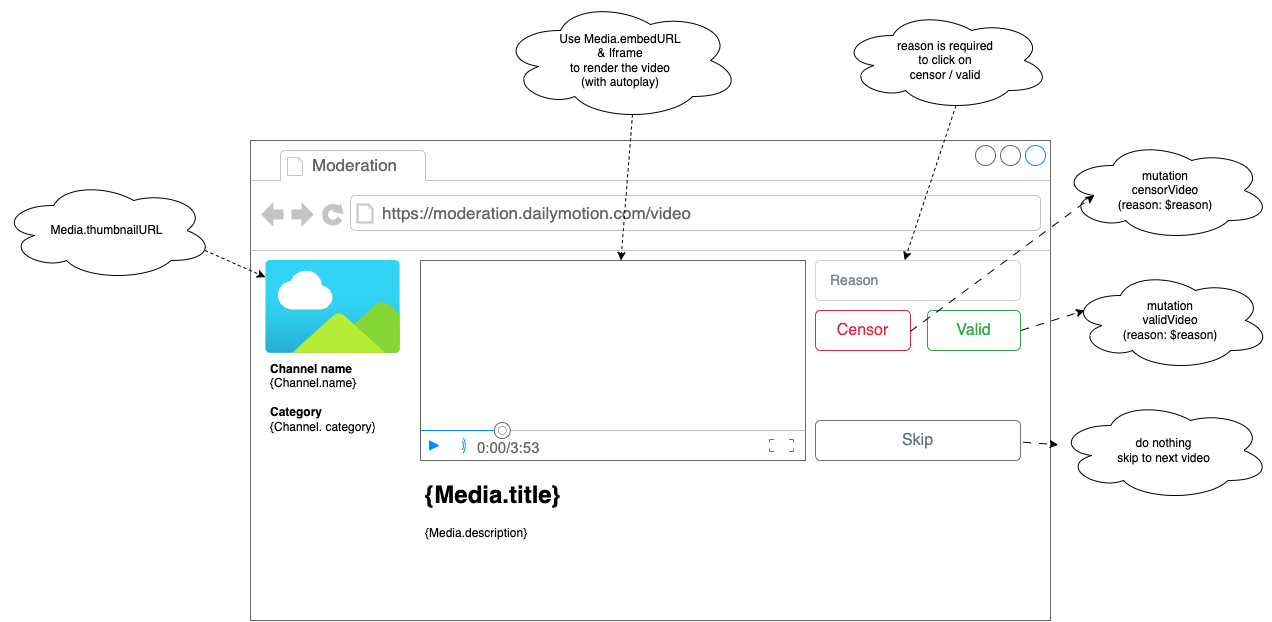

The diagram above was exported from draw.io. Its source (the exported page's mxGraphModel, read from the mxfile embedded in the PNG):
<mxGraphModel dx="2742" dy="2325" grid="1" gridSize="10" guides="1" tooltips="1" connect="1" arrows="1" fold="1" page="1" pageScale="1" pageWidth="827" pageHeight="1169" math="0" shadow="0">
  <root>
    <mxCell id="0" />
    <mxCell id="1" parent="0" />
    <mxCell id="ucYdp16UbolbP96RM7bF-7" value="" style="strokeWidth=1;shadow=0;dashed=0;align=center;html=1;shape=mxgraph.mockup.containers.browserWindow;rSize=0;strokeColor=#666666;strokeColor2=#008cff;strokeColor3=#c4c4c4;mainText=,;recursiveResize=0;" vertex="1" parent="1">
      <mxGeometry x="20" y="10" width="800" height="480" as="geometry" />
    </mxCell>
    <mxCell id="ucYdp16UbolbP96RM7bF-8" value="Moderation" style="strokeWidth=1;shadow=0;dashed=0;align=center;html=1;shape=mxgraph.mockup.containers.anchor;fontSize=17;fontColor=#666666;align=left;whiteSpace=wrap;" vertex="1" parent="ucYdp16UbolbP96RM7bF-7">
      <mxGeometry x="60" y="12" width="110" height="26" as="geometry" />
    </mxCell>
    <mxCell id="ucYdp16UbolbP96RM7bF-9" value="https://moderation.dailymotion.com/video" style="strokeWidth=1;shadow=0;dashed=0;align=center;html=1;shape=mxgraph.mockup.containers.anchor;rSize=0;fontSize=17;fontColor=#666666;align=left;" vertex="1" parent="ucYdp16UbolbP96RM7bF-7">
      <mxGeometry x="130" y="60" width="250" height="26" as="geometry" />
    </mxCell>
    <mxCell id="ucYdp16UbolbP96RM7bF-1" value="Censor" style="html=1;shadow=0;dashed=0;shape=mxgraph.bootstrap.rrect;rSize=5;strokeColor=#DB2843;strokeWidth=1;fillColor=none;fontColor=#DB2843;whiteSpace=wrap;align=center;verticalAlign=middle;spacingLeft=0;fontStyle=0;fontSize=16;spacing=5;" vertex="1" parent="ucYdp16UbolbP96RM7bF-7">
      <mxGeometry x="565" y="170" width="95" height="40" as="geometry" />
    </mxCell>
    <mxCell id="ucYdp16UbolbP96RM7bF-2" value="Valid" style="html=1;shadow=0;dashed=0;shape=mxgraph.bootstrap.rrect;rSize=5;strokeColor=#33A64C;strokeWidth=1;fillColor=none;fontColor=#33A64C;whiteSpace=wrap;align=center;verticalAlign=middle;spacingLeft=0;fontStyle=0;fontSize=16;spacing=5;" vertex="1" parent="ucYdp16UbolbP96RM7bF-7">
      <mxGeometry x="677" y="170" width="93" height="40" as="geometry" />
    </mxCell>
    <mxCell id="ucYdp16UbolbP96RM7bF-3" value="Skip" style="html=1;shadow=0;dashed=0;shape=mxgraph.bootstrap.rrect;rSize=5;strokeColor=#6C767D;strokeWidth=1;fillColor=none;fontColor=#6C767D;whiteSpace=wrap;align=center;verticalAlign=middle;spacingLeft=0;fontStyle=0;fontSize=16;spacing=5;" vertex="1" parent="ucYdp16UbolbP96RM7bF-7">
      <mxGeometry x="565" y="280" width="205" height="40" as="geometry" />
    </mxCell>
    <mxCell id="ucYdp16UbolbP96RM7bF-5" value="" style="verticalLabelPosition=bottom;shadow=0;dashed=0;align=center;html=1;verticalAlign=top;strokeWidth=1;shape=mxgraph.mockup.containers.videoPlayer;strokeColor=#666666;strokeColor2=#008cff;strokeColor3=#c4c4c4;textColor=#666666;fillColor2=#008cff;barHeight=30;barPos=20;" vertex="1" parent="ucYdp16UbolbP96RM7bF-7">
      <mxGeometry x="170" y="120" width="385" height="200" as="geometry" />
    </mxCell>
    <mxCell id="ucYdp16UbolbP96RM7bF-6" value="&lt;h1&gt;{Media.title}&lt;/h1&gt;&lt;p&gt;{Media.description}&lt;/p&gt;" style="text;html=1;strokeColor=none;fillColor=none;spacing=5;spacingTop=-20;whiteSpace=wrap;overflow=hidden;rounded=0;" vertex="1" parent="ucYdp16UbolbP96RM7bF-7">
      <mxGeometry x="170" y="335" width="380" height="120" as="geometry" />
    </mxCell>
    <mxCell id="ucYdp16UbolbP96RM7bF-12" value="&lt;p&gt;&lt;span style=&quot;background-color: initial;&quot;&gt;&lt;b&gt;Channel name&lt;/b&gt;&lt;br&gt;{Channel.name}&lt;br&gt;&lt;br&gt;&lt;b&gt;Category&lt;/b&gt;&lt;br&gt;{Channel. category}&lt;/span&gt;&lt;/p&gt;" style="text;html=1;strokeColor=none;fillColor=none;spacing=5;spacingTop=-20;whiteSpace=wrap;overflow=hidden;rounded=0;" vertex="1" parent="ucYdp16UbolbP96RM7bF-7">
      <mxGeometry x="15" y="220" width="135" height="120" as="geometry" />
    </mxCell>
    <mxCell id="ucYdp16UbolbP96RM7bF-13" value="" style="image;aspect=fixed;html=1;points=[];align=center;fontSize=12;image=img/lib/azure2/general/Image.svg;" vertex="1" parent="ucYdp16UbolbP96RM7bF-7">
      <mxGeometry x="15" y="120" width="135" height="92.82" as="geometry" />
    </mxCell>
    <mxCell id="vxtrAeTDN47oogLxVpyt-4" value="Reason" style="html=1;shadow=0;dashed=0;shape=mxgraph.bootstrap.rrect;rSize=5;strokeColor=#CED4DA;html=1;whiteSpace=wrap;fillColor=#FFFFFF;fontColor=#7D868C;align=left;spacing=15;fontSize=14;" vertex="1" parent="ucYdp16UbolbP96RM7bF-7">
      <mxGeometry x="565" y="120" width="205" height="40" as="geometry" />
    </mxCell>
    <mxCell id="ucYdp16UbolbP96RM7bF-15" value="mutation&lt;br&gt;censorVideo&lt;br&gt;(reason: $reason)" style="ellipse;shape=cloud;whiteSpace=wrap;html=1;" vertex="1" parent="1">
      <mxGeometry x="830" y="10" width="210" height="100" as="geometry" />
    </mxCell>
    <mxCell id="ucYdp16UbolbP96RM7bF-16" value="mutation&lt;br&gt;validVideo&lt;br&gt;(reason: $reason)" style="ellipse;shape=cloud;whiteSpace=wrap;html=1;" vertex="1" parent="1">
      <mxGeometry x="840" y="140" width="200" height="100" as="geometry" />
    </mxCell>
    <mxCell id="ucYdp16UbolbP96RM7bF-17" value="do nothing&lt;br&gt;skip to next video" style="ellipse;shape=cloud;whiteSpace=wrap;html=1;" vertex="1" parent="1">
      <mxGeometry x="827" y="270" width="213" height="100" as="geometry" />
    </mxCell>
    <mxCell id="ucYdp16UbolbP96RM7bF-18" value="" style="endArrow=classic;html=1;rounded=0;exitX=1.013;exitY=0.543;exitDx=0;exitDy=0;exitPerimeter=0;dashed=1;dashPattern=8 8;" edge="1" parent="1" source="ucYdp16UbolbP96RM7bF-3" target="ucYdp16UbolbP96RM7bF-17">
      <mxGeometry width="50" height="50" relative="1" as="geometry">
        <mxPoint x="780" y="270" as="sourcePoint" />
        <mxPoint x="830" y="220" as="targetPoint" />
      </mxGeometry>
    </mxCell>
    <mxCell id="ucYdp16UbolbP96RM7bF-19" value="" style="endArrow=classic;html=1;rounded=0;exitX=1.006;exitY=0.498;exitDx=0;exitDy=0;exitPerimeter=0;dashed=1;dashPattern=8 8;entryX=0.07;entryY=0.4;entryDx=0;entryDy=0;entryPerimeter=0;" edge="1" parent="1" source="ucYdp16UbolbP96RM7bF-2" target="ucYdp16UbolbP96RM7bF-16">
      <mxGeometry width="50" height="50" relative="1" as="geometry">
        <mxPoint x="737" y="262" as="sourcePoint" />
        <mxPoint x="858" y="312" as="targetPoint" />
      </mxGeometry>
    </mxCell>
    <mxCell id="ucYdp16UbolbP96RM7bF-20" value="" style="endArrow=classic;html=1;rounded=0;exitX=1;exitY=0.52;exitDx=0;exitDy=0;exitPerimeter=0;dashed=1;dashPattern=8 8;entryX=0.16;entryY=0.55;entryDx=0;entryDy=0;entryPerimeter=0;" edge="1" parent="1" source="ucYdp16UbolbP96RM7bF-1" target="ucYdp16UbolbP96RM7bF-15">
      <mxGeometry width="50" height="50" relative="1" as="geometry">
        <mxPoint x="736" y="210" as="sourcePoint" />
        <mxPoint x="843" y="232" as="targetPoint" />
      </mxGeometry>
    </mxCell>
    <mxCell id="UpMxsjiqOvlJKd0bbtMK-3" style="rounded=0;orthogonalLoop=1;jettySize=auto;html=1;exitX=0.96;exitY=0.7;exitDx=0;exitDy=0;dashed=1;exitPerimeter=0;" edge="1" parent="1" source="UpMxsjiqOvlJKd0bbtMK-4" target="ucYdp16UbolbP96RM7bF-13">
      <mxGeometry relative="1" as="geometry">
        <mxPoint x="-20" y="130" as="sourcePoint" />
      </mxGeometry>
    </mxCell>
    <mxCell id="UpMxsjiqOvlJKd0bbtMK-4" value="Media.thumbnailURL" style="ellipse;shape=cloud;whiteSpace=wrap;html=1;" vertex="1" parent="1">
      <mxGeometry x="-230" y="50" width="213" height="100" as="geometry" />
    </mxCell>
    <mxCell id="UpMxsjiqOvlJKd0bbtMK-6" style="rounded=0;orthogonalLoop=1;jettySize=auto;html=1;exitX=0.55;exitY=0.95;exitDx=0;exitDy=0;exitPerimeter=0;dashed=1;" edge="1" parent="1" source="UpMxsjiqOvlJKd0bbtMK-5" target="ucYdp16UbolbP96RM7bF-5">
      <mxGeometry relative="1" as="geometry" />
    </mxCell>
    <mxCell id="UpMxsjiqOvlJKd0bbtMK-5" value="Use Media.embedURL&lt;br&gt;&amp;amp; Iframe&lt;br&gt;to render the video&lt;br&gt;(with autoplay)" style="ellipse;shape=cloud;whiteSpace=wrap;html=1;" vertex="1" parent="1">
      <mxGeometry x="270" y="-130" width="240" height="120" as="geometry" />
    </mxCell>
    <mxCell id="UpMxsjiqOvlJKd0bbtMK-8" style="rounded=0;orthogonalLoop=1;jettySize=auto;html=1;exitX=0.55;exitY=0.95;exitDx=0;exitDy=0;exitPerimeter=0;entryX=0.435;entryY=-0.006;entryDx=0;entryDy=0;entryPerimeter=0;dashed=1;" edge="1" parent="1" source="UpMxsjiqOvlJKd0bbtMK-7" target="vxtrAeTDN47oogLxVpyt-4">
      <mxGeometry relative="1" as="geometry" />
    </mxCell>
    <mxCell id="UpMxsjiqOvlJKd0bbtMK-7" value="reason is required&lt;br&gt;to click on&lt;br&gt;censor / valid" style="ellipse;shape=cloud;whiteSpace=wrap;html=1;" vertex="1" parent="1">
      <mxGeometry x="610" y="-120" width="210" height="100" as="geometry" />
    </mxCell>
  </root>
</mxGraphModel>